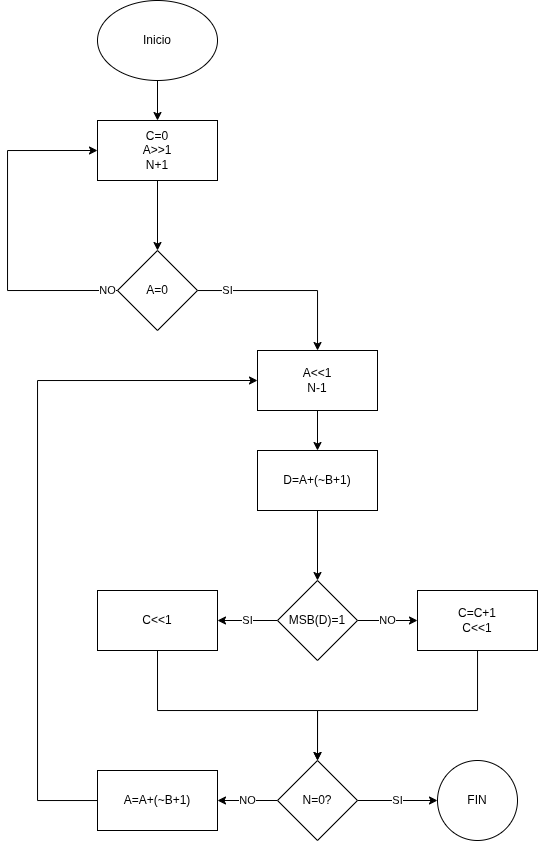

The diagram above was exported from draw.io. Its source (the exported page's mxGraphModel, read from the mxfile embedded in the PNG):
<mxGraphModel dx="937" dy="581" grid="1" gridSize="10" guides="1" tooltips="1" connect="1" arrows="1" fold="1" page="1" pageScale="1" pageWidth="850" pageHeight="1100" math="0" shadow="0">
  <root>
    <mxCell id="0" />
    <mxCell id="1" parent="0" />
    <mxCell id="t-YQhkC9iVrRoElE9T5E-3" value="" style="edgeStyle=orthogonalEdgeStyle;rounded=0;orthogonalLoop=1;jettySize=auto;html=1;" edge="1" parent="1" source="t-YQhkC9iVrRoElE9T5E-1" target="t-YQhkC9iVrRoElE9T5E-2">
      <mxGeometry relative="1" as="geometry" />
    </mxCell>
    <mxCell id="t-YQhkC9iVrRoElE9T5E-1" value="Inicio" style="ellipse;whiteSpace=wrap;html=1;" vertex="1" parent="1">
      <mxGeometry x="360" y="110" width="120" height="80" as="geometry" />
    </mxCell>
    <mxCell id="t-YQhkC9iVrRoElE9T5E-5" value="" style="edgeStyle=orthogonalEdgeStyle;rounded=0;orthogonalLoop=1;jettySize=auto;html=1;" edge="1" parent="1" source="t-YQhkC9iVrRoElE9T5E-2" target="t-YQhkC9iVrRoElE9T5E-4">
      <mxGeometry relative="1" as="geometry" />
    </mxCell>
    <mxCell id="t-YQhkC9iVrRoElE9T5E-2" value="C=0&lt;div&gt;A&amp;gt;&amp;gt;1&lt;/div&gt;&lt;div&gt;N+1&lt;/div&gt;" style="whiteSpace=wrap;html=1;" vertex="1" parent="1">
      <mxGeometry x="360" y="230" width="120" height="60" as="geometry" />
    </mxCell>
    <mxCell id="t-YQhkC9iVrRoElE9T5E-6" value="NO" style="edgeStyle=orthogonalEdgeStyle;rounded=0;orthogonalLoop=1;jettySize=auto;html=1;entryX=0;entryY=0.5;entryDx=0;entryDy=0;exitX=0;exitY=0.5;exitDx=0;exitDy=0;" edge="1" parent="1" source="t-YQhkC9iVrRoElE9T5E-4" target="t-YQhkC9iVrRoElE9T5E-2">
      <mxGeometry x="-0.9412" relative="1" as="geometry">
        <Array as="points">
          <mxPoint x="270" y="400" />
          <mxPoint x="270" y="260" />
        </Array>
        <mxPoint as="offset" />
      </mxGeometry>
    </mxCell>
    <mxCell id="t-YQhkC9iVrRoElE9T5E-8" value="SI" style="edgeStyle=orthogonalEdgeStyle;rounded=0;orthogonalLoop=1;jettySize=auto;html=1;" edge="1" parent="1" source="t-YQhkC9iVrRoElE9T5E-4" target="t-YQhkC9iVrRoElE9T5E-7">
      <mxGeometry x="-0.6667" relative="1" as="geometry">
        <mxPoint as="offset" />
      </mxGeometry>
    </mxCell>
    <mxCell id="t-YQhkC9iVrRoElE9T5E-4" value="A=0" style="rhombus;whiteSpace=wrap;html=1;" vertex="1" parent="1">
      <mxGeometry x="380" y="360" width="80" height="80" as="geometry" />
    </mxCell>
    <mxCell id="t-YQhkC9iVrRoElE9T5E-12" value="" style="edgeStyle=orthogonalEdgeStyle;rounded=0;orthogonalLoop=1;jettySize=auto;html=1;" edge="1" parent="1" source="t-YQhkC9iVrRoElE9T5E-7" target="t-YQhkC9iVrRoElE9T5E-11">
      <mxGeometry relative="1" as="geometry" />
    </mxCell>
    <mxCell id="t-YQhkC9iVrRoElE9T5E-7" value="A&amp;lt;&amp;lt;1&lt;div&gt;N-1&lt;/div&gt;" style="whiteSpace=wrap;html=1;" vertex="1" parent="1">
      <mxGeometry x="520" y="460" width="120" height="60" as="geometry" />
    </mxCell>
    <mxCell id="t-YQhkC9iVrRoElE9T5E-14" value="" style="edgeStyle=orthogonalEdgeStyle;rounded=0;orthogonalLoop=1;jettySize=auto;html=1;" edge="1" parent="1" source="t-YQhkC9iVrRoElE9T5E-11" target="t-YQhkC9iVrRoElE9T5E-13">
      <mxGeometry relative="1" as="geometry" />
    </mxCell>
    <mxCell id="t-YQhkC9iVrRoElE9T5E-11" value="D=A+(~B+1)" style="whiteSpace=wrap;html=1;" vertex="1" parent="1">
      <mxGeometry x="520" y="560" width="120" height="60" as="geometry" />
    </mxCell>
    <mxCell id="t-YQhkC9iVrRoElE9T5E-16" value="NO" style="edgeStyle=orthogonalEdgeStyle;rounded=0;orthogonalLoop=1;jettySize=auto;html=1;" edge="1" parent="1" source="t-YQhkC9iVrRoElE9T5E-13" target="t-YQhkC9iVrRoElE9T5E-15">
      <mxGeometry relative="1" as="geometry" />
    </mxCell>
    <mxCell id="t-YQhkC9iVrRoElE9T5E-18" value="SI" style="edgeStyle=orthogonalEdgeStyle;rounded=0;orthogonalLoop=1;jettySize=auto;html=1;" edge="1" parent="1" source="t-YQhkC9iVrRoElE9T5E-13" target="t-YQhkC9iVrRoElE9T5E-17">
      <mxGeometry relative="1" as="geometry" />
    </mxCell>
    <mxCell id="t-YQhkC9iVrRoElE9T5E-13" value="MSB(D)=1" style="rhombus;whiteSpace=wrap;html=1;" vertex="1" parent="1">
      <mxGeometry x="540" y="690" width="80" height="80" as="geometry" />
    </mxCell>
    <mxCell id="t-YQhkC9iVrRoElE9T5E-21" style="edgeStyle=orthogonalEdgeStyle;rounded=0;orthogonalLoop=1;jettySize=auto;html=1;entryX=0.5;entryY=0;entryDx=0;entryDy=0;" edge="1" parent="1" source="t-YQhkC9iVrRoElE9T5E-15" target="t-YQhkC9iVrRoElE9T5E-19">
      <mxGeometry relative="1" as="geometry">
        <Array as="points">
          <mxPoint x="740" y="820" />
          <mxPoint x="580" y="820" />
        </Array>
      </mxGeometry>
    </mxCell>
    <mxCell id="t-YQhkC9iVrRoElE9T5E-15" value="C=C+1&lt;div&gt;C&amp;lt;&amp;lt;1&lt;/div&gt;" style="whiteSpace=wrap;html=1;" vertex="1" parent="1">
      <mxGeometry x="680" y="700" width="120" height="60" as="geometry" />
    </mxCell>
    <mxCell id="t-YQhkC9iVrRoElE9T5E-20" value="" style="edgeStyle=orthogonalEdgeStyle;rounded=0;orthogonalLoop=1;jettySize=auto;html=1;exitX=0.5;exitY=1;exitDx=0;exitDy=0;" edge="1" parent="1" source="t-YQhkC9iVrRoElE9T5E-17" target="t-YQhkC9iVrRoElE9T5E-19">
      <mxGeometry relative="1" as="geometry">
        <Array as="points">
          <mxPoint x="420" y="820" />
          <mxPoint x="580" y="820" />
        </Array>
      </mxGeometry>
    </mxCell>
    <mxCell id="t-YQhkC9iVrRoElE9T5E-17" value="C&amp;lt;&amp;lt;1" style="whiteSpace=wrap;html=1;" vertex="1" parent="1">
      <mxGeometry x="360" y="700" width="120" height="60" as="geometry" />
    </mxCell>
    <mxCell id="t-YQhkC9iVrRoElE9T5E-23" value="SI" style="edgeStyle=orthogonalEdgeStyle;rounded=0;orthogonalLoop=1;jettySize=auto;html=1;" edge="1" parent="1" source="t-YQhkC9iVrRoElE9T5E-19" target="t-YQhkC9iVrRoElE9T5E-22">
      <mxGeometry relative="1" as="geometry" />
    </mxCell>
    <mxCell id="t-YQhkC9iVrRoElE9T5E-25" value="NO" style="edgeStyle=orthogonalEdgeStyle;rounded=0;orthogonalLoop=1;jettySize=auto;html=1;" edge="1" parent="1" source="t-YQhkC9iVrRoElE9T5E-19" target="t-YQhkC9iVrRoElE9T5E-24">
      <mxGeometry relative="1" as="geometry" />
    </mxCell>
    <mxCell id="t-YQhkC9iVrRoElE9T5E-19" value="N=0?" style="rhombus;whiteSpace=wrap;html=1;" vertex="1" parent="1">
      <mxGeometry x="540" y="870" width="80" height="80" as="geometry" />
    </mxCell>
    <mxCell id="t-YQhkC9iVrRoElE9T5E-22" value="FIN" style="ellipse;whiteSpace=wrap;html=1;" vertex="1" parent="1">
      <mxGeometry x="700" y="870" width="80" height="80" as="geometry" />
    </mxCell>
    <mxCell id="t-YQhkC9iVrRoElE9T5E-26" style="edgeStyle=orthogonalEdgeStyle;rounded=0;orthogonalLoop=1;jettySize=auto;html=1;entryX=0;entryY=0.5;entryDx=0;entryDy=0;" edge="1" parent="1" source="t-YQhkC9iVrRoElE9T5E-24" target="t-YQhkC9iVrRoElE9T5E-7">
      <mxGeometry relative="1" as="geometry">
        <Array as="points">
          <mxPoint x="300" y="910" />
          <mxPoint x="300" y="490" />
        </Array>
      </mxGeometry>
    </mxCell>
    <mxCell id="t-YQhkC9iVrRoElE9T5E-24" value="A=A+(~B+1)" style="whiteSpace=wrap;html=1;" vertex="1" parent="1">
      <mxGeometry x="360" y="880" width="120" height="60" as="geometry" />
    </mxCell>
  </root>
</mxGraphModel>